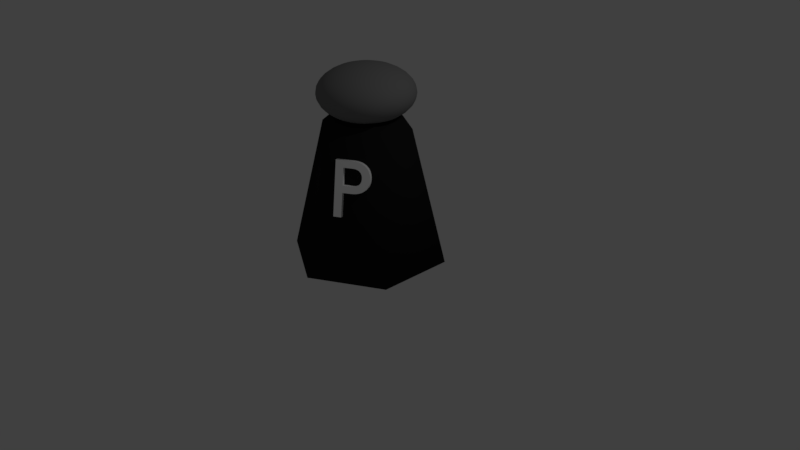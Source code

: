# Source: pepper_shaker.blend  (saved by Blender 2.78.0; exported with 4.5.12 LTS)
import bpy
from mathutils import Matrix  # noqa: F401  (used for matrix-valued properties, if any)

bpy.ops.wm.read_factory_settings(use_empty=True)
scene = bpy.context.scene
scene.name = 'Scene'

# ---- collections
col_collection_1 = bpy.data.collections.new('Collection 1'); scene.collection.children.link(col_collection_1)

# ---- materials (node trees are filled in below, after node groups)
mat_material_001 = bpy.data.materials.new('Material.001')
mat_material_001.alpha_threshold = 0.0
mat_material_001.use_transparent_shadow = False
mat_material_001.diffuse_color = (1.0, 1.0, 1.0, 1.0)
mat_material_001.roughness = 0.5
mat_steel = bpy.data.materials.new('Steel')
mat_steel.alpha_threshold = 0.0
mat_steel.use_transparent_shadow = False
mat_steel.diffuse_color = (0.2, 0.2, 0.2, 1.0)
mat_steel.roughness = 0.5
mat_steel.specular_intensity = 1.0
mat_shaker = bpy.data.materials.new('Shaker')
mat_shaker.alpha_threshold = 0.0
mat_shaker.use_transparent_shadow = False
mat_shaker.diffuse_color = (0.015, 0.015, 0.015, 1.0)
mat_shaker.roughness = 0.5
mat_shaker.specular_intensity = 0.7083

# ---- material node trees

# ---- world
world_world = bpy.data.worlds.new('World'); scene.world = world_world
world_world.color = (0.05088, 0.05088, 0.05088)
world_world.use_sun_shadow = False
world_world.sun_shadow_jitter_overblur = 0.0
world_world.cycles.sampling_method = 'MANUAL'

# ---- cameras
cam_camera = bpy.data.cameras.new('Camera')
cam_camera.clip_end = 100.0
cam_camera.lens = 35.0
cam_camera.sensor_width = 32.0
cam_camera.sensor_height = 18.0
cam_camera.ortho_scale = 7.314
cam_camera.dof.focus_distance = 0.0
cam_camera.dof.aperture_fstop = 128.0

# ---- lights
light_lamp = bpy.data.lights.new('Lamp', 'POINT')
light_lamp.transmission_factor = 0.0
light_lamp.cutoff_distance = 30.0
light_lamp.energy = 100.0
light_lamp.shadow_buffer_clip_start = 1.001
light_lamp.shadow_soft_size = 0.1
light_lamp.shadow_maximum_resolution = 0.006
light_lamp.use_absolute_resolution = True

# ---- meshes
me_cylinder = bpy.data.meshes.new('Cylinder')
me_cylinder.from_pydata([(0.0, 1.0, 0.03963), (-8.581e-09, 0.5681, 1.76), (0.866, 0.5, 0.03963), (0.492, 0.2841, 1.76), (0.866, -0.5, 0.03963), (0.492, -0.2841, 1.76), (-8.742e-08, -1.0, 0.03963), (-5.825e-08, -0.5681, 1.76), (-0.866, -0.5, 0.03963), (-0.492, -0.2841, 1.76), (-0.866, 0.5, 0.03963), (-0.492, 0.2841, 1.76), (-1.167e-08, 0.4855, 1.833), (0.4205, 0.2427, 1.833), (0.4205, -0.2427, 1.833), (-5.411e-08, -0.4855, 1.833), (-0.4205, -0.2427, 1.833), (-0.4205, 0.2427, 1.833), (-1.359e-08, 0.4341, 1.904), (0.3759, 0.217, 1.904), (0.3759, -0.217, 1.904), (-5.154e-08, -0.4341, 1.904), (-0.3759, -0.217, 1.904), (-0.3759, 0.217, 1.904), (-0.3532, 0.3532, 2.354), (-0.3004, 0.3004, 2.406), (-0.236, 0.236, 2.449), (-0.1626, 0.1626, 2.48), (-0.08287, 0.08287, 2.5), (-0.09745, 0.06511, 2.5), (-0.1911, 0.1277, 2.48), (-0.2775, 0.1854, 2.449), (-0.3532, 0.236, 2.406), (-0.4153, 0.2775, 2.354), (-0.4615, 0.3083, 2.295), (-0.4899, 0.3273, 2.231), (-0.4995, 0.3338, 2.164), (-0.4899, 0.3273, 2.097), (-0.4615, 0.3083, 2.033), (-0.4153, 0.2775, 1.974), (-0.3532, 0.236, 1.922), (-0.2775, 0.1854, 1.879), (-0.1911, 0.1277, 1.848), (-0.09745, 0.06511, 1.828), (-0.1083, 0.04485, 1.828), (-0.2124, 0.08798, 1.848), (-0.3083, 0.1277, 1.879), (-0.3925, 0.1626, 1.922), (-0.4615, 0.1911, 1.974), (-0.5128, 0.2124, 2.033), (-0.5443, 0.2255, 2.097), (-0.555, 0.2299, 2.164), (-0.5443, 0.2255, 2.231), (-0.5128, 0.2124, 2.295), (-0.4615, 0.1911, 2.354), (-0.3925, 0.1626, 2.406), (-0.3083, 0.1277, 2.449), (-0.2124, 0.08798, 2.48), (-0.1083, 0.04485, 2.5), (-0.1149, 0.02286, 2.5), (-0.2255, 0.04485, 2.48), (-0.3273, 0.06511, 2.449), (-0.4166, 0.08287, 2.406), (-0.4899, 0.09745, 2.354), (-0.5443, 0.1083, 2.295), (-0.5779, 0.1149, 2.231), (-0.5892, 0.1172, 2.164), (-0.5779, 0.1149, 2.097), (-0.5443, 0.1083, 2.033), (-0.4899, 0.09745, 1.974), (-0.4166, 0.08287, 1.922), (-0.3273, 0.06511, 1.879), (-0.2255, 0.04485, 1.848), (-0.1149, 0.02286, 1.828), (-0.1172, -2.99e-07, 1.828), (-0.2299, -2.609e-07, 1.848), (-0.3338, -2.654e-07, 1.879), (-0.4248, -2.206e-07, 1.922), (-0.4995, -1.938e-07, 1.974), (-0.555, -3.012e-07, 2.033), (-0.5892, -1.669e-07, 2.097), (-0.6007, -1.938e-07, 2.164), (-0.5892, -1.669e-07, 2.231), (-0.555, -3.012e-07, 2.295), (-0.4995, -1.938e-07, 2.354), (-0.4248, -2.206e-07, 2.406), (-0.3338, -2.788e-07, 2.449), (-0.2299, -2.788e-07, 2.48), (-0.1172, -2.967e-07, 2.5), (-0.1149, -0.02286, 2.5), (-0.2255, -0.04485, 2.48), (-0.3273, -0.06511, 2.449), (-0.4166, -0.08287, 2.406), (-0.4899, -0.09745, 2.354), (-0.5443, -0.1083, 2.295), (-0.5779, -0.1149, 2.231), (-0.5892, -0.1172, 2.164), (-0.5779, -0.1149, 2.097), (-0.5443, -0.1083, 2.033), (-0.4899, -0.09745, 1.974), (-0.4166, -0.08287, 1.922), (-0.3273, -0.06511, 1.879), (-0.2255, -0.04485, 1.848), (-0.1149, -0.02286, 1.828), (-0.1083, -0.04485, 1.828), (-0.2124, -0.08798, 1.848), (-0.3083, -0.1277, 1.879), (-0.3925, -0.1626, 1.922), (-0.4615, -0.1911, 1.974), (-0.5128, -0.2124, 2.033), (-0.5443, -0.2255, 2.097), (-0.555, -0.2299, 2.164), (-0.5443, -0.2255, 2.231), (-0.5128, -0.2124, 2.295), (-0.4615, -0.1911, 2.354), (-0.3925, -0.1626, 2.406), (-0.3083, -0.1277, 2.449), (-0.2124, -0.08798, 2.48), (-0.1083, -0.04485, 2.5), (-0.09745, -0.06511, 2.5), (-0.1911, -0.1277, 2.48), (-0.2775, -0.1854, 2.449), (-0.3532, -0.236, 2.406), (-0.4153, -0.2775, 2.354), (-0.4615, -0.3083, 2.295), (-0.4899, -0.3273, 2.231), (-0.4995, -0.3338, 2.164), (-0.4899, -0.3273, 2.097), (-0.4615, -0.3083, 2.033), (-0.4153, -0.2775, 1.974), (-0.3532, -0.236, 1.922), (-0.2775, -0.1854, 1.879), (-0.1911, -0.1277, 1.848), (-0.09745, -0.06511, 1.828), (-0.08287, -0.08287, 1.828), (-0.1626, -0.1626, 1.848), (-0.236, -0.236, 1.879), (-0.3004, -0.3004, 1.922), (-0.3532, -0.3532, 1.974), (-0.3925, -0.3925, 2.033), (-0.4166, -0.4166, 2.097), (-0.4248, -0.4248, 2.164), (-0.4166, -0.4166, 2.231), (-0.3925, -0.3925, 2.295), (-0.3532, -0.3532, 2.354), (-0.3004, -0.3004, 2.406), (-0.236, -0.236, 2.449), (-0.1626, -0.1626, 2.48), (-0.08287, -0.08287, 2.5), (-9.572e-08, -4.436e-07, 2.507), (-0.06511, -0.09745, 2.5), (-0.1277, -0.1911, 2.48), (-0.1854, -0.2775, 2.449), (-0.236, -0.3532, 2.406), (-0.2775, -0.4153, 2.354), (-0.3083, -0.4615, 2.295), (-0.3273, -0.4899, 2.231), (-0.3338, -0.4995, 2.164), (-0.3273, -0.4899, 2.097), (-0.3083, -0.4615, 2.033), (-0.2775, -0.4153, 1.974), (-0.236, -0.3532, 1.922), (-0.1854, -0.2775, 1.879), (-0.1277, -0.1911, 1.848), (-0.06511, -0.09745, 1.828), (4.269e-08, -3.052e-07, 1.821), (-0.04485, -0.1083, 1.828), (-0.08798, -0.2124, 1.848), (-0.1277, -0.3083, 1.879), (-0.1626, -0.3925, 1.922), (-0.1911, -0.4615, 1.974), (-0.2124, -0.5128, 2.033), (-0.2255, -0.5443, 2.097), (-0.2299, -0.555, 2.164), (-0.2255, -0.5443, 2.231), (-0.2124, -0.5128, 2.295), (-0.1911, -0.4615, 2.354), (-0.1626, -0.3925, 2.406), (-0.1277, -0.3083, 2.449), (-0.08798, -0.2124, 2.48), (-0.04485, -0.1083, 2.5), (-0.02286, -0.1149, 2.5), (-0.04485, -0.2255, 2.48), (-0.06511, -0.3273, 2.449), (-0.08287, -0.4166, 2.406), (-0.09745, -0.4899, 2.354), (-0.1083, -0.5443, 2.295), (-0.1149, -0.5779, 2.231), (-0.1172, -0.5892, 2.164), (-0.1149, -0.5779, 2.097), (-0.1083, -0.5443, 2.033), (-0.09745, -0.4899, 1.974), (-0.08287, -0.4166, 1.922), (-0.06511, -0.3273, 1.879), (-0.04485, -0.2255, 1.848), (-0.02286, -0.1149, 1.828), (4.507e-08, -0.1172, 1.828), (4.507e-08, -0.2299, 1.848), (3.612e-08, -0.3338, 1.879), (2.717e-08, -0.4248, 1.922), (-8.637e-09, -0.4995, 1.974), (8.088e-08, -0.555, 2.033), (-8.637e-09, -0.5892, 2.097), (-1.759e-08, -0.6007, 2.164), (-8.637e-09, -0.5892, 2.231), (8.088e-08, -0.555, 2.295), (-8.637e-09, -0.4995, 2.354), (2.717e-08, -0.4248, 2.406), (5.85e-08, -0.3338, 2.449), (6.745e-08, -0.2299, 2.48), (3.836e-08, -0.1172, 2.5), (0.02286, -0.1149, 2.5), (0.04485, -0.2255, 2.48), (0.06511, -0.3273, 2.449), (0.08287, -0.4166, 2.406), (0.09745, -0.4899, 2.354), (0.1083, -0.5443, 2.295), (0.1149, -0.5779, 2.231), (0.1172, -0.5892, 2.164), (0.1149, -0.5779, 2.097), (0.1083, -0.5443, 2.033), (0.09745, -0.4899, 1.974), (0.08287, -0.4166, 1.922), (0.06511, -0.3273, 1.879), (0.04485, -0.2255, 1.848), (0.02286, -0.1149, 1.828), (0.04485, -0.1083, 1.828), (0.08798, -0.2124, 1.848), (0.1277, -0.3083, 1.879), (0.1626, -0.3925, 1.922), (0.1911, -0.4615, 1.974), (0.2124, -0.5128, 2.033), (0.2255, -0.5443, 2.097), (0.2299, -0.555, 2.164), (0.2255, -0.5443, 2.231), (0.2124, -0.5128, 2.295), (0.1911, -0.4615, 2.354), (0.1626, -0.3925, 2.406), (0.1277, -0.3083, 2.449), (0.08798, -0.2124, 2.48), (0.04485, -0.1083, 2.5), (0.06511, -0.09745, 2.5), (0.1277, -0.1911, 2.48), (0.1854, -0.2775, 2.449), (0.236, -0.3532, 2.406), (0.2775, -0.4153, 2.354), (0.3083, -0.4615, 2.295), (0.3273, -0.4899, 2.231), (0.3338, -0.4995, 2.164), (0.3273, -0.4899, 2.097), (0.3083, -0.4615, 2.033), (0.2775, -0.4153, 1.974), (0.236, -0.3532, 1.922), (0.1854, -0.2775, 1.879), (0.1277, -0.1911, 1.848), (0.06511, -0.09745, 1.828), (0.08287, -0.08287, 1.828), (0.1626, -0.1626, 1.848), (0.236, -0.236, 1.879), (0.3004, -0.3004, 1.922), (0.3532, -0.3532, 1.974), (0.3925, -0.3925, 2.033), (0.4166, -0.4166, 2.097), (0.4248, -0.4248, 2.164), (0.4166, -0.4166, 2.231), (0.3925, -0.3925, 2.295), (0.3532, -0.3532, 2.354), (0.3004, -0.3004, 2.406), (0.236, -0.236, 2.449), (0.1626, -0.1626, 2.48), (0.08287, -0.08287, 2.5), (0.09745, -0.06511, 2.5), (0.1911, -0.1277, 2.48), (0.2775, -0.1854, 2.449), (0.3532, -0.236, 2.406), (0.4153, -0.2775, 2.354), (0.4615, -0.3083, 2.295), (0.4899, -0.3273, 2.231), (0.4995, -0.3338, 2.164), (0.4899, -0.3273, 2.097), (0.4615, -0.3083, 2.033), (0.4153, -0.2775, 1.974), (0.3532, -0.236, 1.922), (0.2775, -0.1854, 1.879), (0.1911, -0.1277, 1.848), (0.09745, -0.06511, 1.828), (0.1083, -0.04485, 1.828), (0.2124, -0.08798, 1.848), (0.3083, -0.1277, 1.879), (0.3925, -0.1626, 1.922), (0.4615, -0.1911, 1.974), (0.5128, -0.2124, 2.033), (0.5443, -0.2255, 2.097), (0.555, -0.2299, 2.164), (0.5443, -0.2255, 2.231), (0.5128, -0.2124, 2.295), (0.4615, -0.1911, 2.354), (0.3925, -0.1626, 2.406), (0.3083, -0.1277, 2.449), (0.2124, -0.08798, 2.48), (0.1083, -0.04485, 2.5), (0.1149, -0.02286, 2.5), (0.2255, -0.04485, 2.48), (0.3273, -0.06511, 2.449), (0.4166, -0.08287, 2.406), (0.4899, -0.09745, 2.354), (0.5443, -0.1083, 2.295), (0.5779, -0.1149, 2.231), (0.5892, -0.1172, 2.164), (0.5779, -0.1149, 2.097), (0.5443, -0.1083, 2.033), (0.4899, -0.09745, 1.974), (0.4166, -0.08287, 1.922), (0.3273, -0.06511, 1.879), (0.2255, -0.04485, 1.848), (0.1149, -0.02286, 1.828), (0.1172, -2.945e-07, 1.828), (0.2299, -2.923e-07, 1.848), (0.3338, -3.146e-07, 1.879), (0.4248, -3.012e-07, 1.922), (0.4995, -3.102e-07, 1.974), (0.555, -2.475e-07, 2.033), (0.5892, -3.46e-07, 2.097), (0.6007, -3.37e-07, 2.164), (0.5892, -3.46e-07, 2.231), (0.555, -2.744e-07, 2.295), (0.4995, -3.102e-07, 2.354), (0.4248, -3.012e-07, 2.406), (0.3338, -2.967e-07, 2.449), (0.2299, -3.012e-07, 2.48), (0.1172, -3.057e-07, 2.5), (0.1149, 0.02286, 2.5), (0.2255, 0.04485, 2.48), (0.3273, 0.06511, 2.449), (0.4166, 0.08287, 2.406), (0.4899, 0.09745, 2.354), (0.5443, 0.1083, 2.295), (0.5779, 0.1149, 2.231), (0.5892, 0.1172, 2.164), (0.5779, 0.1149, 2.097), (0.5443, 0.1083, 2.033), (0.4899, 0.09745, 1.974), (0.4166, 0.08287, 1.922), (0.3273, 0.06511, 1.879), (0.2255, 0.04485, 1.848), (0.1149, 0.02286, 1.828), (0.1083, 0.04485, 1.828), (0.2124, 0.08798, 1.848), (0.3083, 0.1277, 1.879), (0.3925, 0.1626, 1.922), (0.4615, 0.1911, 1.974), (0.5128, 0.2124, 2.033), (0.5443, 0.2255, 2.097), (0.555, 0.2299, 2.164), (0.5443, 0.2255, 2.231), (0.5128, 0.2124, 2.295), (0.4615, 0.1911, 2.354), (0.3925, 0.1626, 2.406), (0.3083, 0.1277, 2.449), (0.2124, 0.08798, 2.48), (0.1083, 0.04485, 2.5), (0.09745, 0.06511, 2.5), (0.1911, 0.1277, 2.48), (0.2775, 0.1854, 2.449), (0.3532, 0.236, 2.406), (0.4153, 0.2775, 2.354), (0.4615, 0.3083, 2.295), (0.4899, 0.3273, 2.231), (0.4995, 0.3338, 2.164), (0.4899, 0.3273, 2.097), (0.4615, 0.3083, 2.033), (0.4153, 0.2775, 1.974), (0.3532, 0.236, 1.922), (0.2775, 0.1854, 1.879), (0.1911, 0.1277, 1.848), (0.09745, 0.06511, 1.828), (0.08287, 0.08287, 1.828), (0.1626, 0.1626, 1.848), (0.236, 0.236, 1.879), (0.3004, 0.3004, 1.922), (0.3532, 0.3532, 1.974), (0.3925, 0.3925, 2.033), (0.4166, 0.4166, 2.097), (0.4248, 0.4248, 2.164), (0.4166, 0.4166, 2.231), (0.3925, 0.3925, 2.295), (0.3532, 0.3532, 2.354), (0.3004, 0.3004, 2.406), (0.236, 0.236, 2.449), (0.1626, 0.1626, 2.48), (0.08287, 0.08287, 2.5), (0.06511, 0.09745, 2.5), (0.1277, 0.1911, 2.48), (0.1854, 0.2775, 2.449), (0.236, 0.3532, 2.406), (0.2775, 0.4153, 2.354), (0.3083, 0.4615, 2.295), (0.3273, 0.4899, 2.231), (0.3338, 0.4995, 2.164), (0.3273, 0.4899, 2.097), (0.3083, 0.4615, 2.033), (0.2775, 0.4153, 1.974), (0.236, 0.3532, 1.922), (0.1854, 0.2775, 1.879), (0.1277, 0.1911, 1.848), (0.06511, 0.09745, 1.828), (0.04485, 0.1083, 1.828), (0.08798, 0.2124, 1.848), (0.1277, 0.3083, 1.879), (0.1626, 0.3925, 1.922), (0.1911, 0.4615, 1.974), (0.2124, 0.5128, 2.033), (0.2255, 0.5443, 2.097), (0.2299, 0.555, 2.164), (0.2255, 0.5443, 2.231), (0.2124, 0.5128, 2.295), (0.1911, 0.4615, 2.354), (0.1626, 0.3925, 2.406), (0.1277, 0.3083, 2.449), (0.08798, 0.2124, 2.48), (0.04485, 0.1083, 2.5), (0.02286, 0.1149, 2.5), (0.04485, 0.2255, 2.48), (0.06511, 0.3273, 2.449), (0.08287, 0.4166, 2.406), (0.09745, 0.4899, 2.354), (0.1083, 0.5443, 2.295), (0.1149, 0.5779, 2.231), (0.1172, 0.5892, 2.164), (0.1149, 0.5779, 2.097), (0.1083, 0.5443, 2.033), (0.09745, 0.4899, 1.974), (0.08287, 0.4166, 1.922), (0.06511, 0.3273, 1.879), (0.04485, 0.2255, 1.848), (0.02286, 0.1149, 1.828), (-0.3925, 0.3925, 2.295), (-0.4166, 0.4166, 2.231), (-0.4248, 0.4248, 2.164), (-0.4166, 0.4166, 2.097), (-0.3925, 0.3925, 2.033), (-0.3532, 0.3532, 1.974), (-0.3004, 0.3004, 1.922), (-0.236, 0.236, 1.879), (-0.1626, 0.1626, 1.848), (-0.08287, 0.08287, 1.828), (-0.2775, 0.4153, 2.354), (-0.236, 0.3532, 2.406), (-0.1854, 0.2775, 2.449), (-0.1277, 0.1911, 2.48), (-0.06511, 0.09745, 2.5), (-0.3083, 0.4615, 2.295), (-0.3273, 0.4899, 2.231), (-0.3338, 0.4995, 2.164), (-0.3273, 0.4899, 2.097), (-0.3083, 0.4615, 2.033), (-0.2775, 0.4153, 1.974), (-0.236, 0.3532, 1.922), (-0.1854, 0.2775, 1.879), (-0.1277, 0.1911, 1.848), (-0.06511, 0.09745, 1.828), (-0.1911, 0.4615, 2.354), (-0.1626, 0.3925, 2.406), (-0.1277, 0.3083, 2.449), (-0.08798, 0.2124, 2.48), (-0.04485, 0.1083, 2.5), (-0.2124, 0.5128, 2.295), (-0.2255, 0.5443, 2.231), (-0.2299, 0.555, 2.164), (-0.2255, 0.5443, 2.097), (-0.2124, 0.5128, 2.033), (-0.1911, 0.4615, 1.974), (-0.1626, 0.3925, 1.922), (-0.1277, 0.3083, 1.879), (-0.08798, 0.2124, 1.848), (-0.04485, 0.1083, 1.828), (-0.09745, 0.4899, 2.354), (-0.08287, 0.4166, 2.406), (-0.06511, 0.3273, 2.449), (-0.04485, 0.2255, 2.48), (-0.02286, 0.1149, 2.5), (-0.1083, 0.5443, 2.295), (-0.1149, 0.5779, 2.231), (-0.1172, 0.5892, 2.164), (-0.1149, 0.5779, 2.097), (-0.1083, 0.5443, 2.033), (-0.09745, 0.4899, 1.974), (-0.08287, 0.4166, 1.922), (-0.06511, 0.3273, 1.879), (-0.04485, 0.2255, 1.848), (-0.02286, 0.1149, 1.828), (2.062e-07, 0.4995, 2.354), (1.346e-07, 0.4248, 2.406), (1.077e-07, 0.3338, 2.449), (8.983e-08, 0.2299, 2.48), (6.521e-08, 0.1172, 2.5), (8.088e-08, 0.555, 2.295), (1.973e-07, 0.5892, 2.231), (2.062e-07, 0.6007, 2.164), (1.973e-07, 0.5892, 2.097), (8.088e-08, 0.555, 2.033), (2.062e-07, 0.4995, 1.974), (1.346e-07, 0.4248, 1.922), (1.167e-07, 0.3338, 1.879), (8.983e-08, 0.2299, 1.848), (5.179e-08, 0.1172, 1.828)], [], [(0, 1, 3, 2), (2, 3, 5, 4), (4, 5, 7, 6), (6, 7, 9, 8), (5, 3, 13, 14), (8, 9, 11, 10), (10, 11, 1, 0), (0, 2, 4, 6, 8, 10), (13, 12, 18, 19), (11, 9, 16, 17), (3, 1, 12, 13), (7, 5, 14, 15), (1, 11, 17, 12), (9, 7, 15, 16), (19, 18, 23, 22, 21, 20), (12, 17, 23, 18), (16, 15, 21, 22), (14, 13, 19, 20), (17, 16, 22, 23), (15, 14, 20, 21), (463, 464, 479, 478), (477, 478, 493, 492), (473, 472, 487, 488), (487, 486, 501, 502), (483, 482, 497, 498), (471, 470, 485, 486), (467, 466, 481, 482), (476, 477, 492, 491), (465, 149, 480), (484, 483, 498, 499), (474, 473, 488, 489), (480, 149, 495), (464, 465, 480, 479), (165, 490, 505), (461, 462, 477, 476), (481, 476, 491, 496), (486, 485, 500, 501), (466, 461, 476, 481), (490, 489, 504, 505), (462, 463, 478, 477), (489, 488, 503, 504), (470, 469, 484, 485), (485, 484, 499, 500), (482, 481, 496, 497), (472, 471, 486, 487), (468, 467, 482, 483), (488, 487, 502, 503), (469, 468, 483, 484), (479, 480, 495, 494), (475, 474, 489, 490), (478, 479, 494, 493), (165, 475, 490), (456, 455, 470, 471), (458, 457, 472, 473), (447, 448, 463, 462), (446, 447, 462, 461), (454, 453, 468, 469), (453, 452, 467, 468), (449, 450, 465, 464), (455, 454, 469, 470), (165, 460, 475), (460, 459, 474, 475), (459, 458, 473, 474), (452, 451, 466, 467), (457, 456, 471, 472), (448, 449, 464, 463), (450, 149, 465), (451, 446, 461, 466), (440, 439, 454, 455), (437, 436, 451, 452), (28, 149, 450), (436, 24, 446, 451), (438, 437, 452, 453), (443, 442, 457, 458), (441, 440, 455, 456), (26, 27, 449, 448), (439, 438, 453, 454), (27, 28, 450, 449), (445, 444, 459, 460), (444, 443, 458, 459), (25, 26, 448, 447), (24, 25, 447, 446), (165, 445, 460), (442, 441, 456, 457), (38, 37, 439, 440), (37, 36, 438, 439), (36, 35, 437, 438), (29, 149, 28), (33, 32, 25, 24), (39, 38, 440, 441), (43, 42, 444, 445), (42, 41, 443, 444), (41, 40, 442, 443), (165, 43, 445), (40, 39, 441, 442), (34, 33, 24, 436), (31, 30, 27, 26), (30, 29, 28, 27), (35, 34, 436, 437), (32, 31, 26, 25), (57, 58, 29, 30), (54, 55, 32, 33), (50, 51, 36, 37), (165, 44, 43), (55, 56, 31, 32), (49, 50, 37, 38), (58, 149, 29), (52, 53, 34, 35), (56, 57, 30, 31), (48, 49, 38, 39), (53, 54, 33, 34), (46, 47, 40, 41), (44, 45, 42, 43), (45, 46, 41, 42), (47, 48, 39, 40), (51, 52, 35, 36), (165, 74, 73), (90, 89, 88, 87), (80, 81, 66, 67), (89, 149, 88), (82, 83, 64, 65), (97, 96, 81, 80), (84, 85, 62, 63), (99, 98, 79, 78), (93, 92, 85, 84), (165, 103, 74), (96, 95, 82, 81), (83, 84, 63, 64), (65, 64, 53, 52), (102, 101, 76, 75), (87, 88, 59, 60), (100, 99, 78, 77), (103, 102, 75, 74), (165, 104, 103), (117, 118, 89, 90), (95, 94, 83, 82), (70, 69, 48, 47), (107, 108, 99, 100), (98, 97, 80, 79), (114, 115, 92, 93), (92, 91, 86, 85), (112, 113, 94, 95), (91, 90, 87, 86), (111, 112, 95, 96), (101, 100, 77, 76), (116, 117, 90, 91), (94, 93, 84, 83), (110, 111, 96, 97), (130, 129, 108, 107), (105, 106, 101, 102), (132, 131, 106, 105), (118, 149, 89), (127, 126, 111, 110), (106, 107, 100, 101), (129, 128, 109, 108), (109, 110, 97, 98), (123, 122, 115, 114), (113, 114, 93, 94), (104, 105, 102, 103), (69, 68, 49, 48), (121, 120, 117, 116), (108, 109, 98, 99), (165, 133, 104), (115, 116, 91, 92), (136, 137, 130, 131), (125, 124, 113, 112), (122, 121, 116, 115), (71, 70, 47, 46), (128, 127, 110, 109), (124, 123, 114, 113), (138, 139, 128, 129), (126, 125, 112, 111), (142, 143, 124, 125), (120, 119, 118, 117), (147, 148, 119, 120), (119, 149, 118), (139, 140, 127, 128), (133, 132, 105, 104), (134, 135, 132, 133), (131, 130, 107, 106), (143, 144, 123, 124), (152, 151, 147, 146), (148, 149, 119), (155, 154, 144, 143), (145, 146, 121, 122), (154, 153, 145, 144), (146, 147, 120, 121), (158, 157, 141, 140), (165, 134, 133), (137, 138, 129, 130), (60, 59, 58, 57), (140, 141, 126, 127), (144, 145, 122, 123), (135, 136, 131, 132), (141, 142, 125, 126), (156, 155, 143, 142), (160, 159, 139, 138), (157, 156, 142, 141), (61, 60, 57, 56), (164, 163, 135, 134), (153, 152, 146, 145), (165, 164, 134), (161, 160, 138, 137), (162, 161, 137, 136), (150, 149, 148), (171, 172, 158, 159), (159, 158, 140, 139), (167, 168, 162, 163), (151, 150, 148, 147), (174, 175, 155, 156), (163, 162, 136, 135), (173, 174, 156, 157), (176, 177, 153, 154), (166, 167, 163, 164), (183, 182, 179, 178), (170, 171, 159, 160), (182, 181, 180, 179), (172, 173, 157, 158), (187, 186, 175, 174), (179, 180, 150, 151), (168, 169, 161, 162), (63, 62, 55, 54), (175, 176, 154, 155), (178, 179, 151, 152), (180, 149, 150), (177, 178, 152, 153), (165, 166, 164), (169, 170, 160, 161), (66, 65, 52, 51), (189, 188, 173, 172), (193, 192, 169, 168), (185, 184, 177, 176), (190, 189, 172, 171), (194, 193, 168, 167), (184, 183, 178, 177), (195, 194, 167, 166), (165, 195, 166), (192, 191, 170, 169), (181, 149, 180), (199, 200, 191, 192), (186, 185, 176, 175), (204, 205, 186, 187), (191, 190, 171, 170), (188, 187, 174, 173), (207, 208, 183, 184), (198, 199, 192, 193), (206, 207, 184, 185), (165, 196, 195), (222, 221, 200, 199), (196, 197, 194, 195), (197, 198, 193, 194), (72, 71, 46, 45), (210, 149, 181), (208, 209, 182, 183), (209, 210, 181, 182), (202, 203, 188, 189), (203, 204, 187, 188), (200, 201, 190, 191), (205, 206, 185, 186), (201, 202, 189, 190), (225, 224, 197, 196), (217, 216, 205, 204), (211, 149, 210), (221, 220, 201, 200), (220, 219, 202, 201), (213, 212, 209, 208), (212, 211, 210, 209), (215, 214, 207, 206), (223, 222, 199, 198), (216, 215, 206, 205), (165, 225, 196), (224, 223, 198, 197), (214, 213, 208, 207), (218, 217, 204, 203), (73, 72, 45, 44), (219, 218, 203, 202), (239, 240, 211, 212), (237, 238, 213, 214), (229, 230, 221, 222), (236, 237, 214, 215), (231, 232, 219, 220), (233, 234, 217, 218), (67, 66, 51, 50), (228, 229, 222, 223), (230, 231, 220, 221), (238, 239, 212, 213), (227, 228, 223, 224), (235, 236, 215, 216), (232, 233, 218, 219), (240, 149, 211), (165, 226, 225), (226, 227, 224, 225), (248, 247, 234, 233), (242, 241, 240, 239), (243, 242, 239, 238), (241, 149, 240), (244, 243, 238, 237), (255, 254, 227, 226), (249, 248, 233, 232), (165, 255, 226), (251, 250, 231, 230), (246, 245, 236, 235), (247, 246, 235, 234), (245, 244, 237, 236), (250, 249, 232, 231), (59, 149, 58), (253, 252, 229, 228), (234, 235, 216, 217), (262, 263, 248, 249), (259, 260, 251, 252), (269, 270, 241, 242), (268, 269, 242, 243), (254, 253, 228, 227), (165, 73, 44), (267, 268, 243, 244), (252, 251, 230, 229), (256, 257, 254, 255), (257, 258, 253, 254), (258, 259, 252, 253), (260, 261, 250, 251), (263, 264, 247, 248), (264, 265, 246, 247), (265, 266, 245, 246), (165, 256, 255), (281, 280, 261, 260), (291, 292, 279, 280), (276, 275, 266, 265), (295, 296, 275, 276), (278, 277, 264, 263), (296, 297, 274, 275), (279, 278, 263, 262), (286, 287, 284, 285), (283, 282, 259, 258), (292, 293, 278, 279), (290, 291, 280, 281), (261, 262, 249, 250), (62, 61, 56, 55), (293, 294, 277, 278), (280, 279, 262, 261), (297, 298, 273, 274), (165, 286, 285), (307, 306, 295, 294), (288, 289, 282, 283), (266, 267, 244, 245), (64, 63, 54, 53), (300, 149, 271), (299, 300, 271, 272), (315, 314, 287, 286), (287, 288, 283, 284), (301, 149, 300), (294, 295, 276, 277), (303, 302, 299, 298), (298, 299, 272, 273), (302, 301, 300, 299), (289, 290, 281, 282), (311, 310, 291, 290), (304, 303, 298, 297), (312, 311, 290, 289), (329, 330, 301, 302), (165, 315, 286), (328, 329, 302, 303), (308, 307, 294, 293), (165, 316, 315), (310, 309, 292, 291), (327, 328, 303, 304), (309, 308, 293, 292), (285, 284, 257, 256), (76, 77, 70, 71), (313, 312, 289, 288), (306, 305, 296, 295), (314, 313, 288, 287), (305, 304, 297, 296), (343, 342, 319, 318), (324, 325, 306, 307), (274, 273, 268, 267), (77, 78, 69, 70), (320, 321, 310, 311), (316, 317, 314, 315), (323, 324, 307, 308), (325, 326, 305, 306), (319, 320, 311, 312), (321, 322, 309, 310), (318, 319, 312, 313), (326, 327, 304, 305), (322, 323, 308, 309), (317, 318, 313, 314), (338, 337, 324, 323), (330, 149, 301), (335, 334, 327, 326), (341, 340, 321, 320), (336, 335, 326, 325), (345, 344, 317, 316), (332, 331, 330, 329), (342, 341, 320, 319), (337, 336, 325, 324), (165, 345, 316), (282, 281, 260, 259), (79, 80, 67, 68), (340, 339, 322, 321), (334, 333, 328, 327), (339, 338, 323, 322), (333, 332, 329, 328), (331, 149, 330), (344, 343, 318, 317), (284, 283, 258, 257), (88, 149, 59), (347, 348, 343, 344), (356, 357, 334, 335), (346, 347, 344, 345), (355, 356, 335, 336), (351, 352, 339, 340), (360, 149, 331), (359, 360, 331, 332), (349, 350, 341, 342), (350, 351, 340, 341), (165, 346, 345), (353, 354, 337, 338), (354, 355, 336, 337), (358, 359, 332, 333), (348, 349, 342, 343), (367, 366, 355, 354), (366, 365, 356, 355), (165, 375, 346), (365, 364, 357, 356), (363, 362, 359, 358), (361, 149, 360), (368, 367, 354, 353), (271, 149, 270), (85, 86, 61, 62), (369, 368, 353, 352), (352, 353, 338, 339), (364, 363, 358, 357), (357, 358, 333, 334), (375, 374, 347, 346), (370, 369, 352, 351), (362, 361, 360, 359), (380, 381, 370, 371), (371, 370, 351, 350), (387, 388, 363, 364), (374, 373, 348, 347), (382, 383, 368, 369), (373, 372, 349, 348), (376, 377, 374, 375), (372, 371, 350, 349), (384, 385, 366, 367), (379, 380, 371, 372), (165, 376, 375), (378, 379, 372, 373), (381, 382, 369, 370), (389, 390, 361, 362), (165, 285, 256), (74, 75, 72, 73), (396, 395, 386, 385), (377, 378, 373, 374), (403, 402, 379, 378), (390, 149, 361), (401, 400, 381, 380), (400, 399, 382, 381), (273, 272, 269, 268), (75, 76, 71, 72), (402, 401, 380, 379), (383, 384, 367, 368), (395, 394, 387, 386), (385, 386, 365, 366), (165, 405, 376), (386, 387, 364, 365), (394, 393, 388, 387), (388, 389, 362, 363), (392, 391, 390, 389), (418, 419, 392, 393), (397, 396, 385, 384), (408, 409, 402, 403), (398, 397, 384, 383), (411, 412, 399, 400), (393, 392, 389, 388), (415, 416, 395, 396), (391, 149, 390), (406, 407, 404, 405), (399, 398, 383, 382), (414, 415, 396, 397), (405, 404, 377, 376), (277, 276, 265, 264), (81, 82, 65, 66), (404, 403, 378, 377), (165, 406, 405), (427, 426, 415, 414), (419, 420, 391, 392), (433, 432, 409, 408), (417, 418, 393, 394), (272, 271, 270, 269), (86, 87, 60, 61), (420, 149, 391), (416, 417, 394, 395), (413, 414, 397, 398), (407, 408, 403, 404), (409, 410, 401, 402), (412, 413, 398, 399), (421, 149, 420), (410, 411, 400, 401), (424, 423, 418, 417), (428, 427, 414, 413), (165, 435, 406), (429, 428, 413, 412), (425, 424, 417, 416), (435, 434, 407, 406), (434, 433, 408, 407), (426, 425, 416, 415), (432, 431, 410, 409), (491, 492, 424, 425), (431, 430, 411, 410), (503, 502, 432, 433), (423, 422, 419, 418), (275, 274, 267, 266), (78, 79, 68, 69), (430, 429, 412, 411), (422, 421, 420, 419), (492, 493, 423, 424), (495, 149, 421), (502, 501, 431, 432), (499, 498, 428, 429), (270, 149, 241), (68, 67, 50, 49), (494, 495, 421, 422), (496, 491, 425, 426), (500, 499, 429, 430), (504, 503, 433, 434), (493, 494, 422, 423), (497, 496, 426, 427), (505, 504, 434, 435), (165, 505, 435), (501, 500, 430, 431), (498, 497, 427, 428)])
me_cylinder.polygons.foreach_set('use_smooth', [True] * 532)
me_cylinder.polygons.foreach_set('material_index', [1, 1, 1, 1, 1, 1, 1, 1, 1, 1, 1, 1, 1, 1, 1, 1, 1, 1, 1, 1, 0, 0, 0, 0, 0, 0, 0, 0, 0, 0, 0, 0, 0, 0, 0, 0, 0, 0, 0, 0, 0, 0, 0, 0, 0, 0, 0, 0, 0, 0, 0, 0, 0, 0, 0, 0, 0, 0, 0, 0, 0, 0, 0, 0, 0, 0, 0, 0, 0, 0, 0, 0, 0, 0, 0, 0, 0, 0, 0, 0, 0, 0, 0, 0, 0, 0, 0, 0, 0, 0, 0, 0, 0, 0, 0, 0, 0, 0, 0, 0, 0, 0, 0, 0, 0, 0, 0, 0, 0, 0, 0, 0, 0, 0, 0, 0, 0, 0, 0, 0, 0, 0, 0, 0, 0, 0, 0, 0, 0, 0, 0, 0, 0, 0, 0, 0, 0, 0, 0, 0, 0, 0, 0, 0, 0, 0, 0, 0, 0, 0, 0, 0, 0, 0, 0, 0, 0, 0, 0, 0, 0, 0, 0, 0, 0, 0, 0, 0, 0, 0, 0, 0, 0, 0, 0, 0, 0, 0, 0, 0, 0, 0, 0, 0, 0, 0, 0, 0, 0, 0, 0, 0, 0, 0, 0, 0, 0, 0, 0, 0, 0, 0, 0, 0, 0, 0, 0, 0, 0, 0, 0, 0, 0, 0, 0, 0, 0, 0, 0, 0, 0, 0, 0, 0, 0, 0, 0, 0, 0, 0, 0, 0, 0, 0, 0, 0, 0, 0, 0, 0, 0, 0, 0, 0, 0, 0, 0, 0, 0, 0, 0, 0, 0, 0, 0, 0, 0, 0, 0, 0, 0, 0, 0, 0, 0, 0, 0, 0, 0, 0, 0, 0, 0, 0, 0, 0, 0, 0, 0, 0, 0, 0, 0, 0, 0, 0, 0, 0, 0, 0, 0, 0, 0, 0, 0, 0, 0, 0, 0, 0, 0, 0, 0, 0, 0, 0, 0, 0, 0, 0, 0, 0, 0, 0, 0, 0, 0, 0, 0, 0, 0, 0, 0, 0, 0, 0, 0, 0, 0, 0, 0, 0, 0, 0, 0, 0, 0, 0, 0, 0, 0, 0, 0, 0, 0, 0, 0, 0, 0, 0, 0, 0, 0, 0, 0, 0, 0, 0, 0, 0, 0, 0, 0, 0, 0, 0, 0, 0, 0, 0, 0, 0, 0, 0, 0, 0, 0, 0, 0, 0, 0, 0, 0, 0, 0, 0, 0, 0, 0, 0, 0, 0, 0, 0, 0, 0, 0, 0, 0, 0, 0, 0, 0, 0, 0, 0, 0, 0, 0, 0, 0, 0, 0, 0, 0, 0, 0, 0, 0, 0, 0, 0, 0, 0, 0, 0, 0, 0, 0, 0, 0, 0, 0, 0, 0, 0, 0, 0, 0, 0, 0, 0, 0, 0, 0, 0, 0, 0, 0, 0, 0, 0, 0, 0, 0, 0, 0, 0, 0, 0, 0, 0, 0, 0, 0, 0, 0, 0, 0, 0, 0, 0, 0, 0, 0, 0, 0, 0, 0, 0, 0, 0, 0, 0, 0, 0, 0, 0, 0, 0, 0, 0, 0, 0, 0, 0, 0, 0, 0, 0, 0, 0, 0, 0, 0, 0, 0, 0, 0, 0, 0, 0, 0, 0, 0, 0, 0, 0, 0, 0, 0, 0, 0, 0, 0, 0, 0, 0, 0, 0, 0, 0])
me_cylinder.materials.append(mat_steel)
me_cylinder.materials.append(mat_shaker)
me_cylinder.use_remesh_preserve_volume = False
me_cylinder.use_remesh_preserve_attributes = False
me_cylinder.use_mirror_vertex_groups = False
me_cylinder.update()

# ---- curves / text
txt_text = bpy.data.curves.new('Text', 'FONT')
txt_text.dimensions = '2D'
txt_text.body = 'P'
txt_text.materials.append(mat_material_001)
txt_text.use_path_clamp = True
txt_text.bevel_resolution = 0
txt_text.extrude = 0.05
txt_text.align_x = 'CENTER'
txt_text.align_y = 'CENTER'

# ---- objects
ob_text = bpy.data.objects.new('Text', txt_text)
ob_cylinder = bpy.data.objects.new('Cylinder', me_cylinder)
ob_lamp = bpy.data.objects.new('Lamp', light_lamp)
ob_camera = bpy.data.objects.new('Camera', cam_camera)

# ---- transforms, parenting, visibility, modifiers, constraints
ob_text.location = (0.3203, -0.5467, 1.138)
ob_text.rotation_euler = (1.356, -0.0, 0.5236)
ob_text.lineart.crease_threshold = 0.0
ob_cylinder.location = (0.0, 0.0, 0.0)
ob_cylinder.lineart.crease_threshold = 0.0
ob_lamp.location = (4.076, 1.005, 5.904)
ob_lamp.rotation_euler = (0.6503, 0.05522, 1.866)
ob_lamp.lock_rotations_4d = False
ob_lamp.empty_display_type = 'ARROWS'
ob_lamp.color = (0.0, 0.0, 0.0, 0.0)
ob_lamp.lineart.crease_threshold = 0.0
ob_camera.location = (7.481, -6.508, 5.344)
ob_camera.rotation_euler = (1.109, 0.0, 0.8149)
ob_camera.lock_rotations_4d = False
ob_camera.empty_display_type = 'ARROWS'
ob_camera.color = (0.0, 0.0, 0.0, 0.0)
ob_camera.display_type = 'WIRE'
ob_camera.lineart.crease_threshold = 0.0

# ---- collection membership
col_collection_1.objects.link(ob_text)
col_collection_1.objects.link(ob_cylinder)
col_collection_1.objects.link(ob_lamp)
col_collection_1.objects.link(ob_camera)

# ---- scene / render settings (as saved in the file)
scene.camera = ob_camera
scene.frame_start = 1; scene.frame_end = 250; scene.frame_set(1)
scene.render.engine = 'BLENDER_EEVEE_NEXT'
scene.render.resolution_percentage = 50
scene.render.dither_intensity = 0.0
scene.cycles.use_denoising = False
scene.cycles.samples = 128
scene.cycles.sampling_pattern = 'TABULATED_SOBOL'
scene.cycles.light_sampling_threshold = 0.0
scene.cycles.use_adaptive_sampling = False
scene.cycles.use_light_tree = False
scene.cycles.blur_glossy = 0.0
scene.cycles.sample_clamp_indirect = 0.0
scene.view_settings.view_transform = 'Standard'
bpy.context.view_layer.update()
